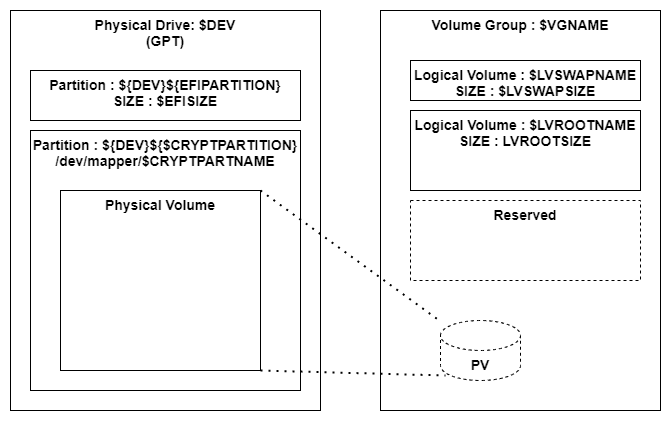

The diagram above was exported from draw.io. Its source (the exported page's mxGraphModel, read from the mxfile embedded in the PNG):
<mxGraphModel dx="780" dy="1112" grid="1" gridSize="10" guides="1" tooltips="1" connect="1" arrows="1" fold="1" page="1" pageScale="1" pageWidth="827" pageHeight="1169" math="0" shadow="0">
  <root>
    <mxCell id="0" />
    <mxCell id="1" parent="0" />
    <mxCell id="r1U1vJbS7MbkpjZfKNd5-1" value="&lt;div style=&quot;font-size: 14px;&quot;&gt;Physical Drive: $DEV&lt;/div&gt;&lt;div style=&quot;font-size: 14px;&quot;&gt;(GPT)&lt;br style=&quot;font-size: 14px;&quot;&gt;&lt;/div&gt;" style="rounded=0;whiteSpace=wrap;html=1;verticalAlign=top;align=center;fontStyle=1;fontSize=14;" parent="1" vertex="1">
      <mxGeometry x="40" y="240" width="310" height="400" as="geometry" />
    </mxCell>
    <mxCell id="r1U1vJbS7MbkpjZfKNd5-2" value="Partition : ${DEV}${EFIPARTITION}&lt;br&gt;SIZE : $EFISIZE" style="rounded=0;whiteSpace=wrap;html=1;verticalAlign=top;align=center;fontStyle=1;fontSize=14;" parent="1" vertex="1">
      <mxGeometry x="60" y="300" width="270" height="50" as="geometry" />
    </mxCell>
    <mxCell id="r1U1vJbS7MbkpjZfKNd5-3" value="&lt;div style=&quot;font-size: 14px&quot;&gt;Partition : ${DEV}${$CRYPTPARTITION}&lt;/div&gt;&lt;div style=&quot;font-size: 14px&quot;&gt;/dev/mapper/$CRYPTPARTNAME&lt;/div&gt;&lt;div style=&quot;font-size: 14px&quot;&gt;&lt;br style=&quot;font-size: 14px&quot;&gt;&lt;/div&gt;" style="rounded=0;whiteSpace=wrap;html=1;verticalAlign=top;align=center;fontStyle=1;fontSize=14;" parent="1" vertex="1">
      <mxGeometry x="60" y="360" width="270" height="260" as="geometry" />
    </mxCell>
    <mxCell id="r1U1vJbS7MbkpjZfKNd5-4" value="Physical Volume" style="rounded=0;whiteSpace=wrap;html=1;verticalAlign=top;fontStyle=1;fontSize=14;" parent="1" vertex="1">
      <mxGeometry x="90" y="420" width="200" height="180" as="geometry" />
    </mxCell>
    <mxCell id="r1U1vJbS7MbkpjZfKNd5-5" value="&lt;div style=&quot;font-size: 14px;&quot;&gt;Volume Group : $VGNAME&lt;br style=&quot;font-size: 14px;&quot;&gt;&lt;/div&gt;" style="rounded=0;whiteSpace=wrap;html=1;verticalAlign=top;fontStyle=1;fontSize=14;" parent="1" vertex="1">
      <mxGeometry x="410" y="240" width="280" height="400" as="geometry" />
    </mxCell>
    <mxCell id="r1U1vJbS7MbkpjZfKNd5-6" value="&lt;div style=&quot;font-size: 14px&quot;&gt;Logical Volume : $LVSWAPNAME&lt;br style=&quot;font-size: 14px&quot;&gt;&lt;/div&gt;&lt;div style=&quot;font-size: 14px&quot;&gt;SIZE : $LVSWAPSIZE&lt;/div&gt;" style="rounded=0;whiteSpace=wrap;html=1;verticalAlign=top;fontStyle=1;fontSize=14;" parent="1" vertex="1">
      <mxGeometry x="440" y="290" width="230" height="40" as="geometry" />
    </mxCell>
    <mxCell id="r1U1vJbS7MbkpjZfKNd5-7" value="&lt;div style=&quot;font-size: 14px&quot;&gt;Logical Volume : $LVROOTNAME&lt;/div&gt;&lt;div style=&quot;font-size: 14px&quot;&gt;SIZE : LVROOTSIZE&lt;/div&gt;" style="rounded=0;whiteSpace=wrap;html=1;verticalAlign=top;fontStyle=1;fontSize=14;" parent="1" vertex="1">
      <mxGeometry x="440" y="340" width="230" height="80" as="geometry" />
    </mxCell>
    <mxCell id="r1U1vJbS7MbkpjZfKNd5-10" value="PV" style="shape=cylinder3;whiteSpace=wrap;html=1;boundedLbl=1;backgroundOutline=1;size=15;dashed=1;verticalAlign=top;fontStyle=1;fontSize=14;" parent="1" vertex="1">
      <mxGeometry x="470" y="550" width="80" height="60" as="geometry" />
    </mxCell>
    <mxCell id="r1U1vJbS7MbkpjZfKNd5-11" value="Reserved" style="rounded=0;whiteSpace=wrap;html=1;verticalAlign=top;dashed=1;fontStyle=1;fontSize=14;" parent="1" vertex="1">
      <mxGeometry x="440" y="430" width="230" height="80" as="geometry" />
    </mxCell>
    <mxCell id="r1U1vJbS7MbkpjZfKNd5-13" value="" style="endArrow=none;dashed=1;html=1;dashPattern=1 3;strokeWidth=2;exitX=1;exitY=0;exitDx=0;exitDy=0;fontStyle=1;fontSize=14;" parent="1" source="r1U1vJbS7MbkpjZfKNd5-4" target="r1U1vJbS7MbkpjZfKNd5-10" edge="1">
      <mxGeometry width="50" height="50" relative="1" as="geometry">
        <mxPoint x="410" y="590" as="sourcePoint" />
        <mxPoint x="460" y="540" as="targetPoint" />
      </mxGeometry>
    </mxCell>
    <mxCell id="r1U1vJbS7MbkpjZfKNd5-14" value="" style="endArrow=none;dashed=1;html=1;dashPattern=1 3;strokeWidth=2;exitX=1;exitY=1;exitDx=0;exitDy=0;entryX=0.063;entryY=0.917;entryDx=0;entryDy=0;entryPerimeter=0;fontStyle=1;fontSize=14;" parent="1" source="r1U1vJbS7MbkpjZfKNd5-4" target="r1U1vJbS7MbkpjZfKNd5-10" edge="1">
      <mxGeometry width="50" height="50" relative="1" as="geometry">
        <mxPoint x="410" y="590" as="sourcePoint" />
        <mxPoint x="460" y="540" as="targetPoint" />
      </mxGeometry>
    </mxCell>
  </root>
</mxGraphModel>